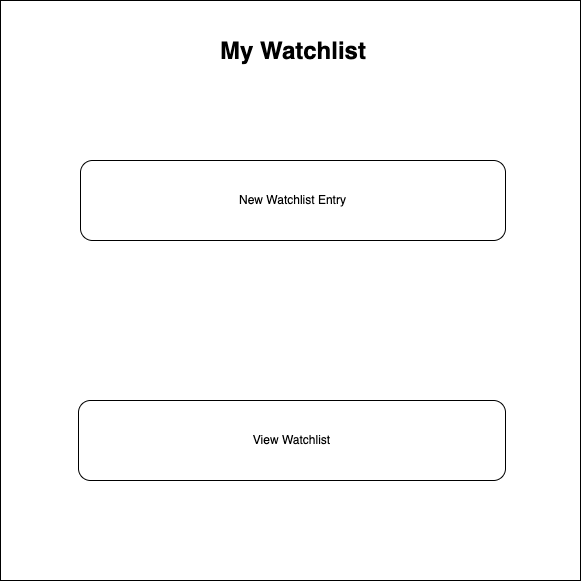

The diagram above was exported from draw.io. Its source (the exported page's mxGraphModel, read from the mxfile embedded in the PNG):
<mxGraphModel dx="1020" dy="587" grid="1" gridSize="10" guides="1" tooltips="1" connect="1" arrows="1" fold="1" page="1" pageScale="1" pageWidth="850" pageHeight="1100" math="0" shadow="0">
  <root>
    <mxCell id="0" />
    <mxCell id="1" parent="0" />
    <mxCell id="xzufiKey7z7ZMCZ1Lo27-1" value="" style="whiteSpace=wrap;html=1;aspect=fixed;" vertex="1" parent="1">
      <mxGeometry x="135" y="10" width="580" height="580" as="geometry" />
    </mxCell>
    <mxCell id="KUvBH2TI8CBl7DKfIWvJ-3" value="&lt;h1 style=&quot;margin-top: 0px;&quot;&gt;My Watchlist&lt;/h1&gt;" style="text;html=1;whiteSpace=wrap;overflow=hidden;rounded=0;align=center;" vertex="1" parent="1">
      <mxGeometry x="337.5" y="40" width="180" height="40" as="geometry" />
    </mxCell>
    <mxCell id="KUvBH2TI8CBl7DKfIWvJ-4" value="New Watchlist Entry" style="rounded=1;whiteSpace=wrap;html=1;" vertex="1" parent="1">
      <mxGeometry x="215" y="170" width="425" height="80" as="geometry" />
    </mxCell>
    <mxCell id="KUvBH2TI8CBl7DKfIWvJ-6" value="View Watchlist" style="rounded=1;whiteSpace=wrap;html=1;" vertex="1" parent="1">
      <mxGeometry x="213" y="410" width="427" height="80" as="geometry" />
    </mxCell>
  </root>
</mxGraphModel>